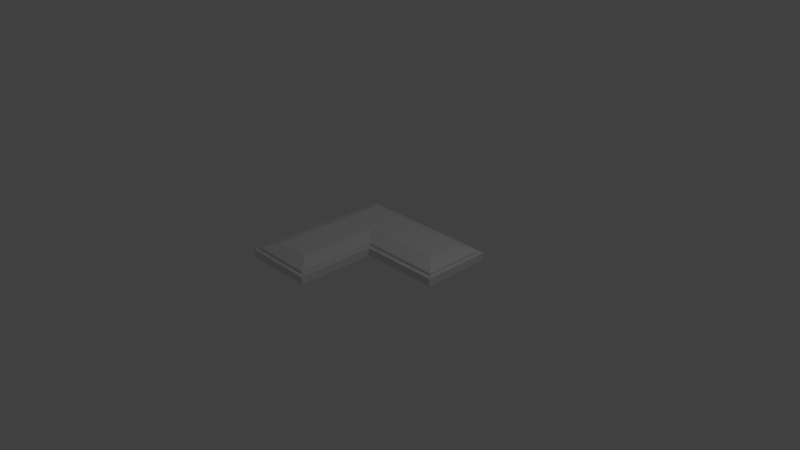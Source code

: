 # Source: CornerButton.blend  (saved by Blender 2.79.0; exported with 4.5.12 LTS)
import bpy
from mathutils import Matrix  # noqa: F401  (used for matrix-valued properties, if any)

bpy.ops.wm.read_factory_settings(use_empty=True)
scene = bpy.context.scene
scene.name = 'Scene'

# ---- collections
col_collection_1 = bpy.data.collections.new('Collection 1'); scene.collection.children.link(col_collection_1)

# ---- world
world_world = bpy.data.worlds.new('World'); scene.world = world_world
world_world.color = (0.05088, 0.05088, 0.05088)
world_world.use_sun_shadow = False
world_world.sun_shadow_jitter_overblur = 0.0
world_world.cycles.sampling_method = 'MANUAL'

# ---- cameras
cam_camera = bpy.data.cameras.new('Camera')
cam_camera.clip_end = 100.0
cam_camera.lens = 35.0
cam_camera.sensor_width = 32.0
cam_camera.sensor_height = 18.0
cam_camera.ortho_scale = 7.314
cam_camera.dof.focus_distance = 0.0
cam_camera.dof.aperture_fstop = 128.0

# ---- lights
light_lamp = bpy.data.lights.new('Lamp', 'POINT')
light_lamp.transmission_factor = 0.0
light_lamp.cutoff_distance = 30.0
light_lamp.energy = 100.0
light_lamp.shadow_buffer_clip_start = 1.001
light_lamp.shadow_soft_size = 0.1
light_lamp.shadow_maximum_resolution = 0.006
light_lamp.use_absolute_resolution = True

# ---- meshes
me_cube_001 = bpy.data.meshes.new('Cube.001')
me_cube_001.from_pydata([(-1.051, 2.093, -0.554), (1.051, 0.1087, 0.9333), (1.051, 0.1087, -0.554), (1.051, 2.093, -0.554), (-0.05798, 0.1087, -0.554), (-1.051, 2.093, 0.9333), (-1.051, -2.118, -0.554), (-0.05798, -2.118, -0.554), (1.051, 2.093, 0.9333), (-0.05798, 0.1087, 0.9333), (-1.051, -2.118, 0.9333), (-0.05798, -2.118, 0.9333)], [], [(2, 4, 7, 6, 0, 3), (1, 8, 5, 10, 11, 9), (4, 9, 11, 7), (6, 10, 5, 0), (3, 8, 1, 2), (7, 11, 10, 6), (0, 5, 8, 3), (2, 1, 9, 4)])
me_cube_001.use_remesh_preserve_volume = False
me_cube_001.use_remesh_preserve_attributes = False
me_cube_001.use_mirror_vertex_groups = False
me_cube_001.update()
me_cube = bpy.data.meshes.new('Cube')
me_cube.from_pydata([(-1.0, 2.001, -1.0), (-1.0, 2.001, 1.0), (1.0, 0.2328, -1.0), (1.0, 0.2328, 1.0), (1.0, 2.001, -1.0), (1.0, 2.001, 1.0), (-0.1163, 0.2328, -1.0), (-0.1163, 0.2328, 1.0), (-1.0, -1.999, -1.0), (-1.0, -1.999, 1.0), (-0.1163, -1.999, 1.0), (-0.1163, -1.999, -1.0), (0.8065, 0.6259, -1.977), (0.8065, 1.625, -1.977), (-0.3098, 0.6259, -1.977), (-0.8065, 1.625, -1.977), (-0.8065, -1.623, -1.977), (-0.3098, -1.623, -1.977)], [], [(1, 9, 10, 7, 3, 5), (4, 5, 3, 2), (6, 7, 10, 11), (8, 0, 15, 16), (2, 3, 7, 6), (0, 1, 5, 4), (11, 10, 9, 8), (1, 0, 8, 9), (12, 14, 17, 16, 15, 13), (11, 8, 16, 17), (4, 2, 12, 13), (6, 11, 17, 14), (2, 6, 14, 12), (0, 4, 13, 15)])
me_cube.use_remesh_preserve_volume = False
me_cube.use_remesh_preserve_attributes = False
me_cube.use_mirror_vertex_groups = False
me_cube.update()

# ---- objects
ob_cube_001 = bpy.data.objects.new('Cube.001', me_cube_001)
ob_cube = bpy.data.objects.new('Cube', me_cube)
ob_lamp = bpy.data.objects.new('Lamp', light_lamp)
ob_camera = bpy.data.objects.new('Camera', cam_camera)

# ---- transforms, parenting, visibility, modifiers, constraints
ob_cube_001.location = (0.0, 0.0, 0.0)
ob_cube_001.scale = (0.9885, 0.4943, -0.07122)
ob_cube_001.lineart.crease_threshold = 0.0
ob_cube.location = (0.0, 0.0, 0.0)
ob_cube.scale = (0.9885, 0.4943, -0.07122)
ob_cube.lineart.crease_threshold = 0.0
ob_lamp.location = (4.076, 1.005, 5.904)
ob_lamp.rotation_euler = (0.6503, 0.05522, 1.866)
ob_lamp.lock_rotations_4d = False
ob_lamp.empty_display_type = 'ARROWS'
ob_lamp.color = (0.0, 0.0, 0.0, 0.0)
ob_lamp.lineart.crease_threshold = 0.0
ob_camera.location = (7.481, -6.508, 5.344)
ob_camera.rotation_euler = (1.109, 0.0, 0.8149)
ob_camera.lock_rotations_4d = False
ob_camera.empty_display_type = 'ARROWS'
ob_camera.color = (0.0, 0.0, 0.0, 0.0)
ob_camera.display_type = 'WIRE'
ob_camera.lineart.crease_threshold = 0.0

# ---- collection membership
col_collection_1.objects.link(ob_cube_001)
col_collection_1.objects.link(ob_cube)
col_collection_1.objects.link(ob_lamp)
col_collection_1.objects.link(ob_camera)

# ---- scene / render settings (as saved in the file)
scene.camera = ob_camera
scene.frame_start = 1; scene.frame_end = 250; scene.frame_set(1)
scene.render.engine = 'BLENDER_EEVEE_NEXT'
scene.render.resolution_percentage = 50
scene.render.dither_intensity = 0.0
scene.cycles.use_denoising = False
scene.cycles.samples = 128
scene.cycles.sampling_pattern = 'TABULATED_SOBOL'
scene.cycles.use_adaptive_sampling = False
scene.cycles.use_light_tree = False
scene.cycles.blur_glossy = 0.0
scene.cycles.sample_clamp_indirect = 0.0
scene.view_settings.view_transform = 'Standard'
bpy.context.view_layer.update()
